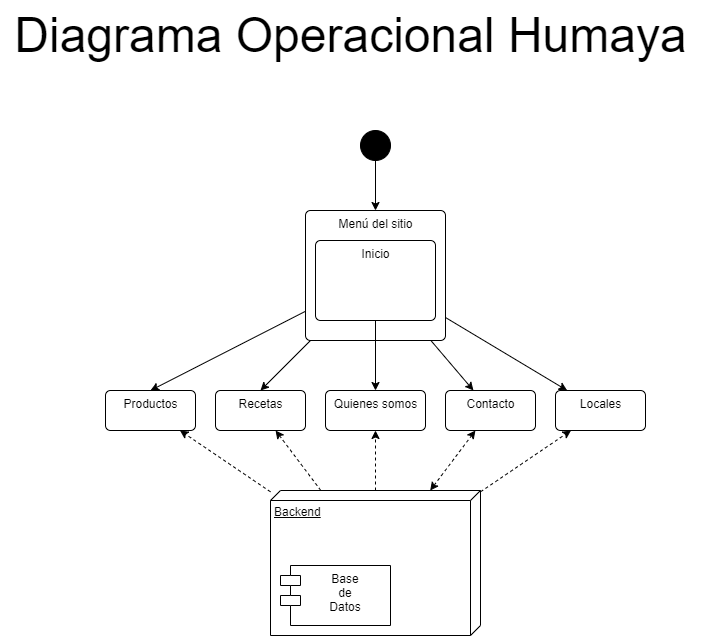

The diagram above was exported from draw.io. Its source (the exported page's mxGraphModel, read from the mxfile embedded in the PNG):
<mxGraphModel dx="1509" dy="888" grid="1" gridSize="10" guides="1" tooltips="1" connect="1" arrows="1" fold="1" page="1" pageScale="1" pageWidth="850" pageHeight="1100" math="0" shadow="0">
  <root>
    <mxCell id="0" />
    <mxCell id="1" parent="0" />
    <mxCell id="KNEW9sDKHA1kLm0kUGFc-6" style="edgeStyle=orthogonalEdgeStyle;rounded=0;orthogonalLoop=1;jettySize=auto;html=1;exitX=0.5;exitY=1;exitDx=0;exitDy=0;fontSize=12;" edge="1" parent="1" source="KNEW9sDKHA1kLm0kUGFc-1" target="KNEW9sDKHA1kLm0kUGFc-5">
      <mxGeometry relative="1" as="geometry" />
    </mxCell>
    <mxCell id="KNEW9sDKHA1kLm0kUGFc-1" value="" style="ellipse;fillColor=strokeColor;" vertex="1" parent="1">
      <mxGeometry x="410" y="160" width="30" height="30" as="geometry" />
    </mxCell>
    <mxCell id="KNEW9sDKHA1kLm0kUGFc-2" value="&lt;font style=&quot;font-size: 48px;&quot;&gt;Diagrama Operacional Humaya&lt;/font&gt;" style="text;html=1;align=center;verticalAlign=middle;resizable=0;points=[];autosize=1;strokeColor=none;fillColor=none;" vertex="1" parent="1">
      <mxGeometry x="50" y="30" width="700" height="70" as="geometry" />
    </mxCell>
    <mxCell id="KNEW9sDKHA1kLm0kUGFc-13" style="rounded=0;orthogonalLoop=1;jettySize=auto;html=1;entryX=0.5;entryY=0;entryDx=0;entryDy=0;fontSize=12;" edge="1" parent="1" source="KNEW9sDKHA1kLm0kUGFc-5" target="KNEW9sDKHA1kLm0kUGFc-9">
      <mxGeometry relative="1" as="geometry" />
    </mxCell>
    <mxCell id="KNEW9sDKHA1kLm0kUGFc-15" style="edgeStyle=none;rounded=0;orthogonalLoop=1;jettySize=auto;html=1;entryX=0.5;entryY=0;entryDx=0;entryDy=0;fontSize=12;" edge="1" parent="1" source="KNEW9sDKHA1kLm0kUGFc-5" target="KNEW9sDKHA1kLm0kUGFc-11">
      <mxGeometry relative="1" as="geometry" />
    </mxCell>
    <mxCell id="KNEW9sDKHA1kLm0kUGFc-16" style="edgeStyle=none;rounded=0;orthogonalLoop=1;jettySize=auto;html=1;fontSize=12;" edge="1" parent="1" source="KNEW9sDKHA1kLm0kUGFc-5" target="KNEW9sDKHA1kLm0kUGFc-8">
      <mxGeometry relative="1" as="geometry" />
    </mxCell>
    <mxCell id="KNEW9sDKHA1kLm0kUGFc-18" style="edgeStyle=none;rounded=0;orthogonalLoop=1;jettySize=auto;html=1;fontSize=12;" edge="1" parent="1" source="KNEW9sDKHA1kLm0kUGFc-5" target="KNEW9sDKHA1kLm0kUGFc-17">
      <mxGeometry relative="1" as="geometry" />
    </mxCell>
    <mxCell id="KNEW9sDKHA1kLm0kUGFc-5" value="Menú del sitio" style="html=1;align=center;verticalAlign=top;rounded=1;absoluteArcSize=1;arcSize=10;dashed=0;fontSize=12;" vertex="1" parent="1">
      <mxGeometry x="355" y="240" width="140" height="130" as="geometry" />
    </mxCell>
    <mxCell id="KNEW9sDKHA1kLm0kUGFc-14" style="edgeStyle=none;rounded=0;orthogonalLoop=1;jettySize=auto;html=1;fontSize=12;" edge="1" parent="1" source="KNEW9sDKHA1kLm0kUGFc-7" target="KNEW9sDKHA1kLm0kUGFc-12">
      <mxGeometry relative="1" as="geometry" />
    </mxCell>
    <mxCell id="KNEW9sDKHA1kLm0kUGFc-7" value="Inicio" style="html=1;align=center;verticalAlign=top;rounded=1;absoluteArcSize=1;arcSize=10;dashed=0;fontSize=12;" vertex="1" parent="1">
      <mxGeometry x="365" y="270" width="120" height="80" as="geometry" />
    </mxCell>
    <mxCell id="KNEW9sDKHA1kLm0kUGFc-8" value="Contacto" style="html=1;align=center;verticalAlign=top;rounded=1;absoluteArcSize=1;arcSize=10;dashed=0;fontSize=12;" vertex="1" parent="1">
      <mxGeometry x="495" y="420" width="90" height="40" as="geometry" />
    </mxCell>
    <mxCell id="KNEW9sDKHA1kLm0kUGFc-9" value="Productos" style="html=1;align=center;verticalAlign=top;rounded=1;absoluteArcSize=1;arcSize=10;dashed=0;fontSize=12;" vertex="1" parent="1">
      <mxGeometry x="155" y="420" width="90" height="40" as="geometry" />
    </mxCell>
    <mxCell id="KNEW9sDKHA1kLm0kUGFc-11" value="Recetas" style="html=1;align=center;verticalAlign=top;rounded=1;absoluteArcSize=1;arcSize=10;dashed=0;fontSize=12;" vertex="1" parent="1">
      <mxGeometry x="265" y="420" width="90" height="40" as="geometry" />
    </mxCell>
    <mxCell id="KNEW9sDKHA1kLm0kUGFc-12" value="Quienes somos" style="html=1;align=center;verticalAlign=top;rounded=1;absoluteArcSize=1;arcSize=10;dashed=0;fontSize=12;" vertex="1" parent="1">
      <mxGeometry x="375" y="420" width="100" height="40" as="geometry" />
    </mxCell>
    <mxCell id="KNEW9sDKHA1kLm0kUGFc-17" value="Locales" style="html=1;align=center;verticalAlign=top;rounded=1;absoluteArcSize=1;arcSize=10;dashed=0;fontSize=12;" vertex="1" parent="1">
      <mxGeometry x="605" y="420" width="90" height="40" as="geometry" />
    </mxCell>
    <mxCell id="KNEW9sDKHA1kLm0kUGFc-22" value="" style="group" vertex="1" connectable="0" parent="1">
      <mxGeometry x="320" y="520" width="210" height="145" as="geometry" />
    </mxCell>
    <mxCell id="KNEW9sDKHA1kLm0kUGFc-19" value="Backend" style="verticalAlign=top;align=left;spacingTop=8;spacingLeft=2;spacingRight=12;shape=cube;size=10;direction=south;fontStyle=4;html=1;fontSize=12;" vertex="1" parent="KNEW9sDKHA1kLm0kUGFc-22">
      <mxGeometry width="210" height="145" as="geometry" />
    </mxCell>
    <mxCell id="KNEW9sDKHA1kLm0kUGFc-21" value="Base&#10;de&#10;Datos" style="shape=module;align=left;spacingLeft=20;align=center;verticalAlign=top;fontSize=12;" vertex="1" parent="KNEW9sDKHA1kLm0kUGFc-22">
      <mxGeometry x="10" y="75" width="110" height="60" as="geometry" />
    </mxCell>
    <mxCell id="KNEW9sDKHA1kLm0kUGFc-23" style="edgeStyle=none;rounded=0;orthogonalLoop=1;jettySize=auto;html=1;dashed=1;fontSize=12;" edge="1" parent="1" source="KNEW9sDKHA1kLm0kUGFc-19" target="KNEW9sDKHA1kLm0kUGFc-9">
      <mxGeometry relative="1" as="geometry" />
    </mxCell>
    <mxCell id="KNEW9sDKHA1kLm0kUGFc-24" style="edgeStyle=none;rounded=0;orthogonalLoop=1;jettySize=auto;html=1;dashed=1;fontSize=12;" edge="1" parent="1" source="KNEW9sDKHA1kLm0kUGFc-19" target="KNEW9sDKHA1kLm0kUGFc-11">
      <mxGeometry relative="1" as="geometry" />
    </mxCell>
    <mxCell id="KNEW9sDKHA1kLm0kUGFc-25" style="edgeStyle=none;rounded=0;orthogonalLoop=1;jettySize=auto;html=1;dashed=1;fontSize=12;" edge="1" parent="1" source="KNEW9sDKHA1kLm0kUGFc-19" target="KNEW9sDKHA1kLm0kUGFc-12">
      <mxGeometry relative="1" as="geometry" />
    </mxCell>
    <mxCell id="KNEW9sDKHA1kLm0kUGFc-26" style="edgeStyle=none;rounded=0;orthogonalLoop=1;jettySize=auto;html=1;dashed=1;fontSize=12;startArrow=classic;startFill=1;" edge="1" parent="1" source="KNEW9sDKHA1kLm0kUGFc-19" target="KNEW9sDKHA1kLm0kUGFc-8">
      <mxGeometry relative="1" as="geometry" />
    </mxCell>
    <mxCell id="KNEW9sDKHA1kLm0kUGFc-27" style="edgeStyle=none;rounded=0;orthogonalLoop=1;jettySize=auto;html=1;dashed=1;fontSize=12;" edge="1" parent="1" source="KNEW9sDKHA1kLm0kUGFc-19" target="KNEW9sDKHA1kLm0kUGFc-17">
      <mxGeometry relative="1" as="geometry" />
    </mxCell>
  </root>
</mxGraphModel>